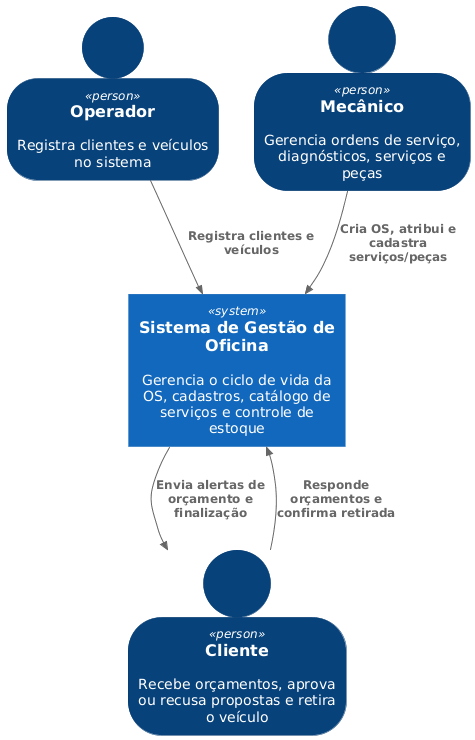

The diagram above was rendered by PlantUML. Its source (embedded in the PNG):
@startuml
!include https://raw.githubusercontent.com/plantuml-stdlib/C4-PlantUML/master/C4_Context.puml

SHOW_PERSON_OUTLINE()

Person(operador, "Operador", "Registra clientes e veículos no sistema")
Person(mecanico, "Mecânico", "Gerencia ordens de serviço, diagnósticos, serviços e peças")
Person(cliente, "Cliente", "Recebe orçamentos, aprova ou recusa propostas e retira o veículo")

System(sistemaOficina, "Sistema de Gestão de Oficina", "Gerencia o ciclo de vida da OS, cadastros, catálogo de serviços e controle de estoque")

Rel(operador, sistemaOficina, "Registra clientes e veículos")
Rel(mecanico, sistemaOficina, "Cria OS, atribui e cadastra serviços/peças")
Rel(cliente, sistemaOficina, "Responde orçamentos e confirma retirada")
Rel(sistemaOficina, cliente, "Envia alertas de orçamento e finalização")
@enduml